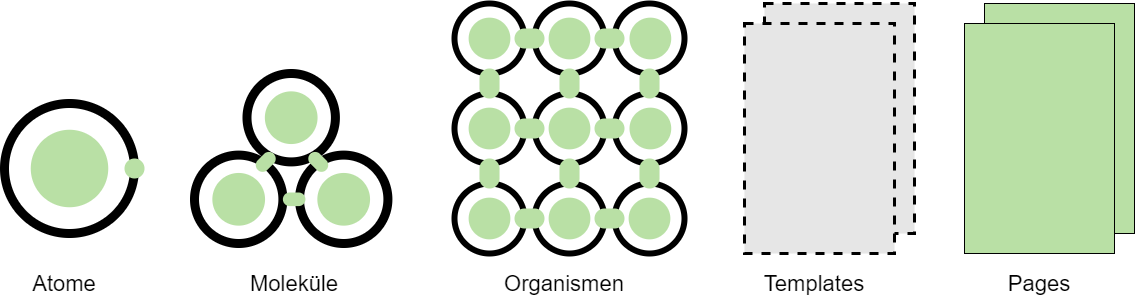

The diagram above was exported from draw.io. Its source (the exported page's mxGraphModel, read from the mxfile embedded in the PNG):
<mxGraphModel dx="1220" dy="1144" grid="1" gridSize="10" guides="1" tooltips="1" connect="1" arrows="1" fold="1" page="1" pageScale="1" pageWidth="1654" pageHeight="2336" math="0" shadow="0">
  <root>
    <mxCell id="0" />
    <mxCell id="1" parent="0" />
    <mxCell id="qmp-4Gy3oTDpTKk0MN2o-71" value="" style="group" vertex="1" connectable="0" parent="1">
      <mxGeometry x="490" y="220" width="240" height="240" as="geometry" />
    </mxCell>
    <mxCell id="qmp-4Gy3oTDpTKk0MN2o-50" value="" style="group;strokeWidth=1;" vertex="1" connectable="0" parent="qmp-4Gy3oTDpTKk0MN2o-71">
      <mxGeometry width="80" height="70" as="geometry" />
    </mxCell>
    <mxCell id="qmp-4Gy3oTDpTKk0MN2o-51" value="" style="ellipse;whiteSpace=wrap;html=1;aspect=fixed;strokeWidth=6;" vertex="1" parent="qmp-4Gy3oTDpTKk0MN2o-50">
      <mxGeometry width="70" height="70" as="geometry" />
    </mxCell>
    <mxCell id="qmp-4Gy3oTDpTKk0MN2o-52" value="" style="ellipse;whiteSpace=wrap;html=1;aspect=fixed;strokeWidth=4;strokeColor=none;fillColor=#B9E0A5;" vertex="1" parent="qmp-4Gy3oTDpTKk0MN2o-50">
      <mxGeometry x="14.13" y="14.134615384615383" width="41.730769230769226" height="41.730769230769226" as="geometry" />
    </mxCell>
    <mxCell id="qmp-4Gy3oTDpTKk0MN2o-62" value="" style="group" vertex="1" connectable="0" parent="qmp-4Gy3oTDpTKk0MN2o-71">
      <mxGeometry y="10" width="240" height="230" as="geometry" />
    </mxCell>
    <mxCell id="qmp-4Gy3oTDpTKk0MN2o-34" value="" style="group;strokeWidth=1;" vertex="1" connectable="0" parent="qmp-4Gy3oTDpTKk0MN2o-62">
      <mxGeometry y="80" width="80" height="70" as="geometry" />
    </mxCell>
    <mxCell id="qmp-4Gy3oTDpTKk0MN2o-35" value="" style="ellipse;whiteSpace=wrap;html=1;aspect=fixed;strokeWidth=6;" vertex="1" parent="qmp-4Gy3oTDpTKk0MN2o-34">
      <mxGeometry width="70" height="70" as="geometry" />
    </mxCell>
    <mxCell id="qmp-4Gy3oTDpTKk0MN2o-36" value="" style="ellipse;whiteSpace=wrap;html=1;aspect=fixed;strokeWidth=4;strokeColor=none;fillColor=#B9E0A5;" vertex="1" parent="qmp-4Gy3oTDpTKk0MN2o-34">
      <mxGeometry x="14.13" y="14.134615384615383" width="41.730769230769226" height="41.730769230769226" as="geometry" />
    </mxCell>
    <mxCell id="qmp-4Gy3oTDpTKk0MN2o-58" value="" style="group;strokeWidth=1;" vertex="1" connectable="0" parent="qmp-4Gy3oTDpTKk0MN2o-62">
      <mxGeometry x="160" y="-10" width="80" height="70" as="geometry" />
    </mxCell>
    <mxCell id="qmp-4Gy3oTDpTKk0MN2o-59" value="" style="ellipse;whiteSpace=wrap;html=1;aspect=fixed;strokeWidth=6;" vertex="1" parent="qmp-4Gy3oTDpTKk0MN2o-58">
      <mxGeometry width="70" height="70" as="geometry" />
    </mxCell>
    <mxCell id="qmp-4Gy3oTDpTKk0MN2o-60" value="" style="ellipse;whiteSpace=wrap;html=1;aspect=fixed;strokeWidth=4;strokeColor=none;fillColor=#B9E0A5;" vertex="1" parent="qmp-4Gy3oTDpTKk0MN2o-58">
      <mxGeometry x="15" y="14.134615384615383" width="41.730769230769226" height="41.730769230769226" as="geometry" />
    </mxCell>
    <mxCell id="qmp-4Gy3oTDpTKk0MN2o-46" value="" style="group;strokeWidth=1;rotation=90;" vertex="1" connectable="0" parent="qmp-4Gy3oTDpTKk0MN2o-62">
      <mxGeometry x="160" y="80" width="80" height="70" as="geometry" />
    </mxCell>
    <mxCell id="qmp-4Gy3oTDpTKk0MN2o-47" value="" style="ellipse;whiteSpace=wrap;html=1;aspect=fixed;strokeWidth=6;" vertex="1" parent="qmp-4Gy3oTDpTKk0MN2o-46">
      <mxGeometry width="70" height="70" as="geometry" />
    </mxCell>
    <mxCell id="qmp-4Gy3oTDpTKk0MN2o-48" value="" style="ellipse;whiteSpace=wrap;html=1;aspect=fixed;strokeWidth=4;strokeColor=none;fillColor=#B9E0A5;" vertex="1" parent="qmp-4Gy3oTDpTKk0MN2o-46">
      <mxGeometry x="15" y="14.134615384615383" width="41.730769230769226" height="41.730769230769226" as="geometry" />
    </mxCell>
    <mxCell id="qmp-4Gy3oTDpTKk0MN2o-42" value="" style="group;strokeWidth=1;" vertex="1" connectable="0" parent="qmp-4Gy3oTDpTKk0MN2o-62">
      <mxGeometry x="160" y="170" width="80" height="70" as="geometry" />
    </mxCell>
    <mxCell id="qmp-4Gy3oTDpTKk0MN2o-43" value="" style="ellipse;whiteSpace=wrap;html=1;aspect=fixed;strokeWidth=6;" vertex="1" parent="qmp-4Gy3oTDpTKk0MN2o-42">
      <mxGeometry width="70" height="70" as="geometry" />
    </mxCell>
    <mxCell id="qmp-4Gy3oTDpTKk0MN2o-44" value="" style="ellipse;whiteSpace=wrap;html=1;aspect=fixed;strokeWidth=4;strokeColor=none;fillColor=#B9E0A5;" vertex="1" parent="qmp-4Gy3oTDpTKk0MN2o-42">
      <mxGeometry x="14.13" y="14.134615384615383" width="41.730769230769226" height="41.730769230769226" as="geometry" />
    </mxCell>
    <mxCell id="qmp-4Gy3oTDpTKk0MN2o-26" value="" style="group;strokeWidth=1;" vertex="1" connectable="0" parent="qmp-4Gy3oTDpTKk0MN2o-62">
      <mxGeometry y="170" width="80" height="70" as="geometry" />
    </mxCell>
    <mxCell id="qmp-4Gy3oTDpTKk0MN2o-27" value="" style="ellipse;whiteSpace=wrap;html=1;aspect=fixed;strokeWidth=6;" vertex="1" parent="qmp-4Gy3oTDpTKk0MN2o-26">
      <mxGeometry width="70" height="70" as="geometry" />
    </mxCell>
    <mxCell id="qmp-4Gy3oTDpTKk0MN2o-28" value="" style="ellipse;whiteSpace=wrap;html=1;aspect=fixed;strokeWidth=4;strokeColor=none;fillColor=#B9E0A5;" vertex="1" parent="qmp-4Gy3oTDpTKk0MN2o-26">
      <mxGeometry x="14.13" y="14.134615384615383" width="41.730769230769226" height="41.730769230769226" as="geometry" />
    </mxCell>
    <mxCell id="qmp-4Gy3oTDpTKk0MN2o-69" value="" style="rounded=1;whiteSpace=wrap;html=1;strokeWidth=5;fillColor=#B9E0A5;arcSize=50;strokeColor=none;rotation=-90;" vertex="1" parent="qmp-4Gy3oTDpTKk0MN2o-26">
      <mxGeometry x="20" y="-20" width="30" height="20" as="geometry" />
    </mxCell>
    <mxCell id="qmp-4Gy3oTDpTKk0MN2o-30" value="" style="group;strokeWidth=1;" vertex="1" connectable="0" parent="qmp-4Gy3oTDpTKk0MN2o-62">
      <mxGeometry x="80" y="170" width="90" height="70" as="geometry" />
    </mxCell>
    <mxCell id="qmp-4Gy3oTDpTKk0MN2o-31" value="" style="ellipse;whiteSpace=wrap;html=1;aspect=fixed;strokeWidth=6;" vertex="1" parent="qmp-4Gy3oTDpTKk0MN2o-30">
      <mxGeometry width="70" height="70" as="geometry" />
    </mxCell>
    <mxCell id="qmp-4Gy3oTDpTKk0MN2o-32" value="" style="ellipse;whiteSpace=wrap;html=1;aspect=fixed;strokeWidth=4;strokeColor=none;fillColor=#B9E0A5;" vertex="1" parent="qmp-4Gy3oTDpTKk0MN2o-30">
      <mxGeometry x="14.13" y="14.134615384615383" width="41.730769230769226" height="41.730769230769226" as="geometry" />
    </mxCell>
    <mxCell id="qmp-4Gy3oTDpTKk0MN2o-63" value="" style="rounded=1;whiteSpace=wrap;html=1;strokeWidth=5;fillColor=#B9E0A5;arcSize=50;strokeColor=none;" vertex="1" parent="qmp-4Gy3oTDpTKk0MN2o-30">
      <mxGeometry x="-20" y="25" width="30" height="20" as="geometry" />
    </mxCell>
    <mxCell id="qmp-4Gy3oTDpTKk0MN2o-64" value="" style="rounded=1;whiteSpace=wrap;html=1;strokeWidth=5;fillColor=#B9E0A5;arcSize=50;strokeColor=none;" vertex="1" parent="qmp-4Gy3oTDpTKk0MN2o-30">
      <mxGeometry x="60" y="25" width="30" height="20" as="geometry" />
    </mxCell>
    <mxCell id="qmp-4Gy3oTDpTKk0MN2o-38" value="" style="group;strokeWidth=1;" vertex="1" connectable="0" parent="qmp-4Gy3oTDpTKk0MN2o-62">
      <mxGeometry x="80" y="80" width="90" height="70" as="geometry" />
    </mxCell>
    <mxCell id="qmp-4Gy3oTDpTKk0MN2o-39" value="" style="ellipse;whiteSpace=wrap;html=1;aspect=fixed;strokeWidth=6;" vertex="1" parent="qmp-4Gy3oTDpTKk0MN2o-38">
      <mxGeometry width="70" height="70" as="geometry" />
    </mxCell>
    <mxCell id="qmp-4Gy3oTDpTKk0MN2o-40" value="" style="ellipse;whiteSpace=wrap;html=1;aspect=fixed;strokeWidth=4;strokeColor=none;fillColor=#B9E0A5;" vertex="1" parent="qmp-4Gy3oTDpTKk0MN2o-38">
      <mxGeometry x="14.13" y="14.134615384615383" width="41.730769230769226" height="41.730769230769226" as="geometry" />
    </mxCell>
    <mxCell id="qmp-4Gy3oTDpTKk0MN2o-65" value="" style="rounded=1;whiteSpace=wrap;html=1;strokeWidth=5;fillColor=#B9E0A5;arcSize=50;strokeColor=none;" vertex="1" parent="qmp-4Gy3oTDpTKk0MN2o-38">
      <mxGeometry x="-20" y="25" width="30" height="20" as="geometry" />
    </mxCell>
    <mxCell id="qmp-4Gy3oTDpTKk0MN2o-66" value="" style="rounded=1;whiteSpace=wrap;html=1;strokeWidth=5;fillColor=#B9E0A5;arcSize=50;strokeColor=none;" vertex="1" parent="qmp-4Gy3oTDpTKk0MN2o-38">
      <mxGeometry x="60" y="25" width="30" height="20" as="geometry" />
    </mxCell>
    <mxCell id="qmp-4Gy3oTDpTKk0MN2o-54" value="" style="group;strokeWidth=1;" vertex="1" connectable="0" parent="qmp-4Gy3oTDpTKk0MN2o-62">
      <mxGeometry x="80" y="-10" width="90" height="90" as="geometry" />
    </mxCell>
    <mxCell id="qmp-4Gy3oTDpTKk0MN2o-55" value="" style="ellipse;whiteSpace=wrap;html=1;aspect=fixed;strokeWidth=6;" vertex="1" parent="qmp-4Gy3oTDpTKk0MN2o-54">
      <mxGeometry width="70" height="70" as="geometry" />
    </mxCell>
    <mxCell id="qmp-4Gy3oTDpTKk0MN2o-56" value="" style="ellipse;whiteSpace=wrap;html=1;aspect=fixed;strokeWidth=4;strokeColor=none;fillColor=#B9E0A5;" vertex="1" parent="qmp-4Gy3oTDpTKk0MN2o-54">
      <mxGeometry x="14.13" y="14.134615384615383" width="41.730769230769226" height="41.730769230769226" as="geometry" />
    </mxCell>
    <mxCell id="qmp-4Gy3oTDpTKk0MN2o-67" value="" style="rounded=1;whiteSpace=wrap;html=1;strokeWidth=5;fillColor=#B9E0A5;arcSize=50;strokeColor=none;" vertex="1" parent="qmp-4Gy3oTDpTKk0MN2o-54">
      <mxGeometry x="-20" y="25" width="30" height="20" as="geometry" />
    </mxCell>
    <mxCell id="qmp-4Gy3oTDpTKk0MN2o-68" value="" style="rounded=1;whiteSpace=wrap;html=1;strokeWidth=5;fillColor=#B9E0A5;arcSize=50;strokeColor=none;" vertex="1" parent="qmp-4Gy3oTDpTKk0MN2o-54">
      <mxGeometry x="60" y="25" width="30" height="20" as="geometry" />
    </mxCell>
    <mxCell id="qmp-4Gy3oTDpTKk0MN2o-111" value="" style="rounded=1;whiteSpace=wrap;html=1;strokeWidth=5;fillColor=#B9E0A5;arcSize=50;strokeColor=none;rotation=-90;" vertex="1" parent="qmp-4Gy3oTDpTKk0MN2o-54">
      <mxGeometry x="20" y="70" width="30" height="20" as="geometry" />
    </mxCell>
    <mxCell id="qmp-4Gy3oTDpTKk0MN2o-109" value="" style="rounded=1;whiteSpace=wrap;html=1;strokeWidth=5;fillColor=#B9E0A5;arcSize=50;strokeColor=none;rotation=-90;" vertex="1" parent="qmp-4Gy3oTDpTKk0MN2o-62">
      <mxGeometry x="180" y="150" width="30" height="20" as="geometry" />
    </mxCell>
    <mxCell id="qmp-4Gy3oTDpTKk0MN2o-110" value="" style="rounded=1;whiteSpace=wrap;html=1;strokeWidth=5;fillColor=#B9E0A5;arcSize=50;strokeColor=none;rotation=-90;" vertex="1" parent="qmp-4Gy3oTDpTKk0MN2o-62">
      <mxGeometry x="20" y="60" width="30" height="20" as="geometry" />
    </mxCell>
    <mxCell id="qmp-4Gy3oTDpTKk0MN2o-112" value="" style="rounded=1;whiteSpace=wrap;html=1;strokeWidth=5;fillColor=#B9E0A5;arcSize=50;strokeColor=none;rotation=-90;" vertex="1" parent="qmp-4Gy3oTDpTKk0MN2o-62">
      <mxGeometry x="180" y="60" width="30" height="20" as="geometry" />
    </mxCell>
    <mxCell id="qmp-4Gy3oTDpTKk0MN2o-4" value="" style="group" vertex="1" connectable="0" parent="1">
      <mxGeometry x="40" y="320" width="140" height="130" as="geometry" />
    </mxCell>
    <mxCell id="qmp-4Gy3oTDpTKk0MN2o-1" value="" style="ellipse;whiteSpace=wrap;html=1;aspect=fixed;strokeWidth=9;" vertex="1" parent="qmp-4Gy3oTDpTKk0MN2o-4">
      <mxGeometry width="130" height="130" as="geometry" />
    </mxCell>
    <mxCell id="qmp-4Gy3oTDpTKk0MN2o-2" value="" style="ellipse;whiteSpace=wrap;html=1;aspect=fixed;strokeWidth=4;strokeColor=none;fillColor=#B9E0A5;" vertex="1" parent="qmp-4Gy3oTDpTKk0MN2o-4">
      <mxGeometry x="26.25" y="26.25" width="77.5" height="77.5" as="geometry" />
    </mxCell>
    <mxCell id="qmp-4Gy3oTDpTKk0MN2o-3" value="" style="ellipse;whiteSpace=wrap;html=1;aspect=fixed;strokeWidth=4;fillColor=#B9E0A5;strokeColor=none;" vertex="1" parent="qmp-4Gy3oTDpTKk0MN2o-4">
      <mxGeometry x="120" y="55" width="20" height="20" as="geometry" />
    </mxCell>
    <mxCell id="qmp-4Gy3oTDpTKk0MN2o-24" value="" style="group" vertex="1" connectable="0" parent="1">
      <mxGeometry x="230" y="290" width="210" height="170" as="geometry" />
    </mxCell>
    <mxCell id="qmp-4Gy3oTDpTKk0MN2o-14" value="" style="group" vertex="1" connectable="0" parent="qmp-4Gy3oTDpTKk0MN2o-24">
      <mxGeometry x="52.5" width="105" height="88.39999999999999" as="geometry" />
    </mxCell>
    <mxCell id="qmp-4Gy3oTDpTKk0MN2o-15" value="" style="ellipse;whiteSpace=wrap;html=1;aspect=fixed;strokeWidth=9;" vertex="1" parent="qmp-4Gy3oTDpTKk0MN2o-14">
      <mxGeometry width="88.39999999999999" height="88.39999999999999" as="geometry" />
    </mxCell>
    <mxCell id="qmp-4Gy3oTDpTKk0MN2o-16" value="" style="ellipse;whiteSpace=wrap;html=1;aspect=fixed;strokeWidth=4;strokeColor=none;fillColor=#B9E0A5;" vertex="1" parent="qmp-4Gy3oTDpTKk0MN2o-14">
      <mxGeometry x="17.8475" y="17.849999999999998" width="52.699999999999996" height="52.699999999999996" as="geometry" />
    </mxCell>
    <mxCell id="qmp-4Gy3oTDpTKk0MN2o-10" value="" style="group" vertex="1" connectable="0" parent="qmp-4Gy3oTDpTKk0MN2o-24">
      <mxGeometry x="105" y="81.60000000000001" width="105" height="88.39999999999999" as="geometry" />
    </mxCell>
    <mxCell id="qmp-4Gy3oTDpTKk0MN2o-11" value="" style="ellipse;whiteSpace=wrap;html=1;aspect=fixed;strokeWidth=9;" vertex="1" parent="qmp-4Gy3oTDpTKk0MN2o-10">
      <mxGeometry width="88.39999999999999" height="88.39999999999999" as="geometry" />
    </mxCell>
    <mxCell id="qmp-4Gy3oTDpTKk0MN2o-12" value="" style="ellipse;whiteSpace=wrap;html=1;aspect=fixed;strokeWidth=4;strokeColor=none;fillColor=#B9E0A5;" vertex="1" parent="qmp-4Gy3oTDpTKk0MN2o-10">
      <mxGeometry x="17.8475" y="17.849999999999998" width="52.699999999999996" height="52.699999999999996" as="geometry" />
    </mxCell>
    <mxCell id="qmp-4Gy3oTDpTKk0MN2o-22" value="" style="rounded=1;whiteSpace=wrap;html=1;strokeWidth=4;fillColor=#B9E0A5;arcSize=50;strokeColor=none;rotation=45;" vertex="1" parent="qmp-4Gy3oTDpTKk0MN2o-10">
      <mxGeometry x="7.499999999999999" width="22.5" height="13.599999999999998" as="geometry" />
    </mxCell>
    <mxCell id="qmp-4Gy3oTDpTKk0MN2o-6" value="" style="group" vertex="1" connectable="0" parent="qmp-4Gy3oTDpTKk0MN2o-24">
      <mxGeometry y="81.60000000000001" width="119.99999999999999" height="88.39999999999999" as="geometry" />
    </mxCell>
    <mxCell id="qmp-4Gy3oTDpTKk0MN2o-7" value="" style="ellipse;whiteSpace=wrap;html=1;aspect=fixed;strokeWidth=9;" vertex="1" parent="qmp-4Gy3oTDpTKk0MN2o-6">
      <mxGeometry width="88.39999999999999" height="88.39999999999999" as="geometry" />
    </mxCell>
    <mxCell id="qmp-4Gy3oTDpTKk0MN2o-8" value="" style="ellipse;whiteSpace=wrap;html=1;aspect=fixed;strokeWidth=4;strokeColor=none;fillColor=#B9E0A5;" vertex="1" parent="qmp-4Gy3oTDpTKk0MN2o-6">
      <mxGeometry x="17.8475" y="17.849999999999998" width="52.699999999999996" height="52.699999999999996" as="geometry" />
    </mxCell>
    <mxCell id="qmp-4Gy3oTDpTKk0MN2o-21" value="" style="rounded=1;whiteSpace=wrap;html=1;strokeWidth=4;fillColor=#B9E0A5;arcSize=50;strokeColor=none;rotation=-45;" vertex="1" parent="qmp-4Gy3oTDpTKk0MN2o-6">
      <mxGeometry x="60" width="22.5" height="13.599999999999998" as="geometry" />
    </mxCell>
    <mxCell id="qmp-4Gy3oTDpTKk0MN2o-20" value="" style="rounded=1;whiteSpace=wrap;html=1;strokeWidth=4;fillColor=#B9E0A5;arcSize=50;strokeColor=none;" vertex="1" parent="qmp-4Gy3oTDpTKk0MN2o-6">
      <mxGeometry x="88.4" y="37.39999999999999" width="22.5" height="13.599999999999998" as="geometry" />
    </mxCell>
    <mxCell id="qmp-4Gy3oTDpTKk0MN2o-108" value="" style="rounded=1;whiteSpace=wrap;html=1;strokeWidth=5;fillColor=#B9E0A5;arcSize=50;strokeColor=none;rotation=-90;" vertex="1" parent="1">
      <mxGeometry x="590" y="380" width="30" height="20" as="geometry" />
    </mxCell>
    <mxCell id="qmp-4Gy3oTDpTKk0MN2o-115" value="" style="group" vertex="1" connectable="0" parent="1">
      <mxGeometry x="780" y="220" width="170" height="250" as="geometry" />
    </mxCell>
    <mxCell id="qmp-4Gy3oTDpTKk0MN2o-114" value="" style="rounded=0;whiteSpace=wrap;html=1;strokeWidth=3;dashed=1;fillColor=#E6E6E6;" vertex="1" parent="qmp-4Gy3oTDpTKk0MN2o-115">
      <mxGeometry x="20" width="150" height="230" as="geometry" />
    </mxCell>
    <mxCell id="qmp-4Gy3oTDpTKk0MN2o-113" value="&lt;span style=&quot;color: rgba(0 , 0 , 0 , 0) ; font-family: monospace ; font-size: 0px&quot;&gt;%3CmxGraphModel%3E%3Croot%3E%3CmxCell%20id%3D%220%22%2F%3E%3CmxCell%20id%3D%221%22%20parent%3D%220%22%2F%3E%3CmxCell%20id%3D%222%22%20value%3D%22%22%20style%3D%22rounded%3D0%3BwhiteSpace%3Dwrap%3Bhtml%3D1%3BstrokeWidth%3D3%3Bdashed%3D1%3BfillColor%3D%23E6E6E6%3B%22%20vertex%3D%221%22%20parent%3D%221%22%3E%3CmxGeometry%20x%3D%22780%22%20y%3D%22220%22%20width%3D%22160%22%20height%3D%22240%22%20as%3D%22geometry%22%2F%3E%3C%2FmxCell%3E%3C%2Froot%3E%3C%2FmxGraphModel%3E&lt;/span&gt;" style="rounded=0;whiteSpace=wrap;html=1;strokeWidth=3;dashed=1;fillColor=#E6E6E6;" vertex="1" parent="qmp-4Gy3oTDpTKk0MN2o-115">
      <mxGeometry y="20" width="150" height="230" as="geometry" />
    </mxCell>
    <mxCell id="qmp-4Gy3oTDpTKk0MN2o-117" value="" style="rounded=0;whiteSpace=wrap;html=1;strokeWidth=1;fillColor=#B9E0A5;" vertex="1" parent="1">
      <mxGeometry x="1020" y="220" width="150" height="230" as="geometry" />
    </mxCell>
    <mxCell id="qmp-4Gy3oTDpTKk0MN2o-116" value="" style="rounded=0;whiteSpace=wrap;html=1;strokeWidth=1;fillColor=#B9E0A5;" vertex="1" parent="1">
      <mxGeometry x="1000" y="240" width="150" height="230" as="geometry" />
    </mxCell>
    <mxCell id="qmp-4Gy3oTDpTKk0MN2o-118" value="&lt;font style=&quot;font-size: 22px&quot;&gt;Atome&lt;/font&gt;" style="text;html=1;strokeColor=none;fillColor=none;align=center;verticalAlign=middle;whiteSpace=wrap;rounded=0;" vertex="1" parent="1">
      <mxGeometry x="40" y="480" width="120" height="40" as="geometry" />
    </mxCell>
    <mxCell id="qmp-4Gy3oTDpTKk0MN2o-120" value="&lt;font style=&quot;font-size: 22px&quot;&gt;Organismen&lt;/font&gt;" style="text;html=1;strokeColor=none;fillColor=none;align=center;verticalAlign=middle;whiteSpace=wrap;rounded=0;" vertex="1" parent="1">
      <mxGeometry x="540" y="480" width="120" height="40" as="geometry" />
    </mxCell>
    <mxCell id="qmp-4Gy3oTDpTKk0MN2o-121" value="&lt;font style=&quot;font-size: 22px&quot;&gt;Templates&lt;/font&gt;" style="text;html=1;strokeColor=none;fillColor=none;align=center;verticalAlign=middle;whiteSpace=wrap;rounded=0;" vertex="1" parent="1">
      <mxGeometry x="790" y="480" width="120" height="40" as="geometry" />
    </mxCell>
    <mxCell id="qmp-4Gy3oTDpTKk0MN2o-122" value="&lt;font style=&quot;font-size: 22px&quot;&gt;Pages&lt;/font&gt;" style="text;html=1;strokeColor=none;fillColor=none;align=center;verticalAlign=middle;whiteSpace=wrap;rounded=0;" vertex="1" parent="1">
      <mxGeometry x="1015" y="480" width="120" height="40" as="geometry" />
    </mxCell>
    <mxCell id="qmp-4Gy3oTDpTKk0MN2o-123" value="&lt;font style=&quot;font-size: 22px&quot;&gt;Moleküle&lt;/font&gt;" style="text;html=1;strokeColor=none;fillColor=none;align=center;verticalAlign=middle;whiteSpace=wrap;rounded=0;" vertex="1" parent="1">
      <mxGeometry x="270" y="480" width="120" height="40" as="geometry" />
    </mxCell>
  </root>
</mxGraphModel>